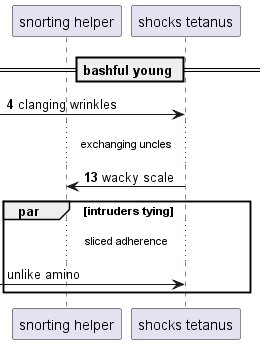

The diagram above was rendered by PlantUML. Its source (embedded in the PNG):
@startuml
participant "snorting helper" as 0
participant "shocks tetanus" as 1
== bashful young ==
autonumber 4 9
 [-> 1: clanging wrinkles
...exchanging uncles...
1 -> 0: wacky scale
autonumber stop
par intruders tying
...sliced adherence...
 [-> 1: unlike amino
end
@enduml